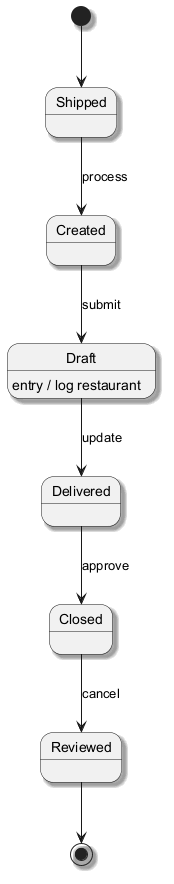

The diagram above was rendered by PlantUML. Its source (embedded in the PNG):
@startuml
skinparam backgroundColor #FFFFFF
skinparam classBackgroundColor #F1F8E9
skinparam classBorderColor #33691E
skinparam shadowing true
[*] --> Shipped
Shipped --> Created : process
Created --> Draft : submit
Draft --> Delivered : update
Draft : entry / log restaurant
Delivered --> Closed : approve
Closed --> Reviewed : cancel
Reviewed --> [*]
@enduml